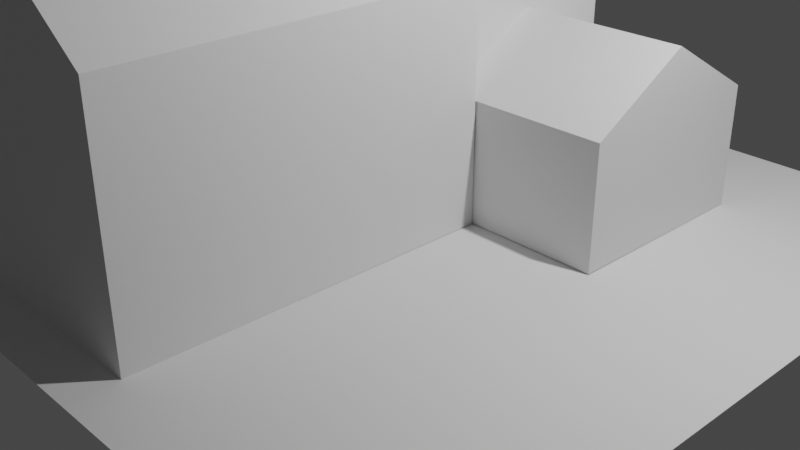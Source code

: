# Source: simpsonshouse.blend  (saved by Blender 3.0.42; exported with 4.5.12 LTS)
import bpy
from mathutils import Matrix  # noqa: F401  (used for matrix-valued properties, if any)

bpy.ops.wm.read_factory_settings(use_empty=True)
scene = bpy.context.scene
scene.name = 'Scene'

# ---- collections
col_collection = bpy.data.collections.new('Collection'); scene.collection.children.link(col_collection)

# ---- world
world_world = bpy.data.worlds.new('World'); scene.world = world_world
world_world.use_nodes = True; world_world.node_tree.nodes.clear()
_N = world_world.node_tree.nodes; _L = world_world.node_tree.links
n0 = _N.new('ShaderNodeOutputWorld'); n0.name = 'World Output'; n0.location = (300, 300)
n1 = _N.new('ShaderNodeBackground'); n1.name = 'Background'; n1.location = (10, 300)
n1.inputs[0].default_value = (0.05088, 0.05088, 0.05088, 1.0)
_L.new(n1.outputs[0], n0.inputs[0])
n0.is_active_output = True
world_world.color = (0.05088, 0.05088, 0.05088)
world_world.use_sun_shadow = False
world_world.sun_shadow_jitter_overblur = 0.0

# ---- cameras
cam_camera = bpy.data.cameras.new('Camera')
cam_camera.clip_end = 100.0
cam_camera.ortho_scale = 7.314

# ---- lights
light_light = bpy.data.lights.new('Light', 'POINT')
light_light.transmission_factor = 0.0
light_light.energy = 1000.0
light_light.shadow_soft_size = 0.1
light_light.shadow_maximum_resolution = 0.006
light_light.use_absolute_resolution = True

# ---- meshes
me_plane = bpy.data.meshes.new('Plane')
me_plane.from_pydata([(-1.0, -1.0, 0.0), (1.0, -1.0, 0.0), (-1.0, 1.0, 0.0), (1.0, 1.0, 0.0)], [], [(0, 1, 3, 2)])
_uv = me_plane.uv_layers.new(name='UVMap')
_uv.uv.foreach_set('vector', [0.0, 0.0, 1.0, 0.0, 1.0, 1.0, 0.0, 1.0])
me_plane.use_remesh_fix_poles = True
me_plane.use_remesh_preserve_attributes = False
me_plane.update()
me_plano = bpy.data.meshes.new('Plano')
me_plano.from_pydata([(-0.9315, -1.018, -0.00731), (0.9565, -1.019, -0.008216), (-0.9295, 0.9788, 0.005508), (0.9588, 0.9787, 0.006954), (-0.9275, -1.023, 3.83), (0.9605, -1.023, 3.831), (-0.9279, 0.9736, 3.83), (0.9603, 0.9739, 3.832), (-0.00356, -1.018, -0.007755), (-0.001409, 0.9788, 0.006219), (0.0004817, -1.023, 5.69), (0.0001384, 0.9737, 5.69)], [], [(8, 9, 3, 1), (10, 5, 7, 11), (1, 3, 7, 5), (2, 0, 4, 6), (3, 9, 2, 6, 11, 7), (4, 10, 11, 6), (0, 2, 9, 8), (0, 8, 1, 5, 10, 4)])
_uv = me_plano.uv_layers.new(name='MapaUV')
_uv.uv.foreach_set('vector', [0.4915, 0.0, 0.4915, 1.0, 1.0, 1.0, 1.0, 0.0, 0.4915, 0.0, 1.0, 0.0, 1.0, 1.0, 0.4915, 1.0, 1.0, 0.0, 1.0, 1.0, 1.0, 1.0, 1.0, 0.0, 0.0, 1.0, 0.0, 0.0, 0.0, 0.0, 0.0, 1.0, 1.0, 1.0, 0.4915, 1.0, 0.0, 1.0, 0.0, 1.0, 0.4915, 1.0, 1.0, 1.0, 0.0, 0.0, 0.4915, 0.0, 0.4915, 1.0, 0.0, 1.0, 0.0, 0.0, 0.0, 1.0, 0.4915, 1.0, 0.4915, 0.0, 0.0, 0.0, 0.4915, 0.0, 1.0, 0.0, 1.0, 0.0, 0.4915, 0.0, 0.0, 0.0])
me_plano.use_remesh_fix_poles = True
me_plano.use_remesh_preserve_attributes = False
me_plano.update()
me_plano_001 = bpy.data.meshes.new('Plano.001')
me_plano_001.from_pydata([(-0.9315, -1.571, -0.00731), (0.9565, -1.571, -0.008216), (-0.9295, 0.9788, 0.005508), (0.9588, 0.9787, 0.006954), (-0.9275, -1.576, 4.468), (0.9605, -1.576, 4.469), (-0.9279, 0.9736, 4.468), (0.9603, 0.9739, 4.47), (-0.00356, -1.571, -0.007755), (-0.001409, 0.9788, 0.006219), (0.0004817, -1.576, 6.328), (0.0001384, 0.9737, 6.328), (0.9576, -0.2969, -0.0006339), (-0.9305, -0.2966, -0.0009039), (0.9585, -1.574, 2.231), (0.9596, 0.9763, 2.238), (-0.9277, -0.3016, 4.468), (0.9604, -0.3015, 4.47), (0.0003101, -0.3016, 6.328), (-0.002485, -0.2967, -0.0007712), (0.959, -0.2992, 2.234)], [], [(19, 9, 3, 12), (18, 17, 7, 11), (20, 15, 7, 17), (13, 0, 4, 16), (3, 9, 2, 6, 11, 7, 15), (16, 18, 11, 6), (13, 2, 9, 19), (0, 8, 1, 14, 5, 10, 4), (12, 3, 15, 20), (1, 12, 20, 14), (0, 13, 19, 8), (4, 10, 18, 16), (2, 13, 16, 6), (14, 20, 17, 5), (10, 5, 17, 18), (8, 19, 12, 1)])
_uv = me_plano_001.uv_layers.new(name='MapaUV')
_uv.uv.foreach_set('vector', [0.4915, 0.4998, 0.4915, 1.0, 1.0, 1.0, 1.0, 0.4998, 0.4915, 0.4998, 1.0, 0.4998, 1.0, 1.0, 0.4915, 1.0, 1.0, 0.4998, 1.0, 1.0, 1.0, 1.0, 1.0, 0.4998, 0.0, 0.4998, 0.0, 0.0, 0.0, 0.0, 0.0, 0.4998, 1.0, 1.0, 0.4915, 1.0, 0.0, 1.0, 0.0, 1.0, 0.4915, 1.0, 1.0, 1.0, 1.0, 1.0, 0.0, 0.4998, 0.4915, 0.4998, 0.4915, 1.0, 0.0, 1.0, 0.0, 0.4998, 0.0, 1.0, 0.4915, 1.0, 0.4915, 0.4998, 0.0, 0.0, 0.4915, 0.0, 1.0, 0.0, 1.0, 0.0, 1.0, 0.0, 0.4915, 0.0, 0.0, 0.0, 1.0, 0.4998, 1.0, 1.0, 1.0, 1.0, 1.0, 0.4998, 1.0, 0.0, 1.0, 0.4998, 1.0, 0.4998, 1.0, 0.0, 0.0, 0.0, 0.0, 0.4998, 0.4915, 0.4998, 0.4915, 0.0, 0.0, 0.0, 0.4915, 0.0, 0.4915, 0.4998, 0.0, 0.4998, 0.0, 1.0, 0.0, 0.4998, 0.0, 0.4998, 0.0, 1.0, 1.0, 0.0, 1.0, 0.4998, 1.0, 0.4998, 1.0, 0.0, 0.4915, 0.0, 1.0, 0.0, 1.0, 0.4998, 0.4915, 0.4998, 0.4915, 0.0, 0.4915, 0.4998, 1.0, 0.4998, 1.0, 0.0])
me_plano_001.use_remesh_fix_poles = True
me_plano_001.use_remesh_preserve_attributes = False
me_plano_001.update()
me_plano_002 = bpy.data.meshes.new('Plano.002')
me_plano_002.from_pydata([(-0.9315, -1.571, -0.00731), (-0.9295, 0.9442, 0.005508), (-0.9275, -1.576, 2.524), (-0.9279, 0.939, 2.524), (-0.9305, -0.3202, -0.001023), (-0.9277, -0.3253, 3.76), (-2.239, -0.3195, 0.007495), (-2.24, -1.57, 0.001207), (-2.237, -0.3246, 3.768), (-2.236, -1.575, 2.532), (-2.237, 0.9397, 2.532), (-2.238, 0.9449, 0.01403)], [], [(4, 5, 2, 0), (1, 3, 5, 4), (1, 4, 6, 11), (0, 2, 9, 7), (4, 0, 7, 6), (5, 3, 10, 8), (3, 1, 11, 10), (2, 5, 8, 9), (11, 6, 7, 9, 8, 10)])
_uv = me_plano_002.uv_layers.new(name='MapaUV')
_uv.uv.foreach_set('vector', [0.0, 0.4905, 0.0, 0.4905, 0.0, 0.0, 0.0, 0.0, 0.0, 1.0, 0.0, 1.0, 0.0, 0.4905, 0.0, 0.4905, 0.0, 1.0, 0.0, 0.4905, 0.0, 0.4905, 0.0, 1.0, 0.0, 0.0, 0.0, 0.0, 0.0, 0.0, 0.0, 0.0, 0.0, 0.4905, 0.0, 0.0, 0.0, 0.0, 0.0, 0.4905, 0.0, 0.4905, 0.0, 1.0, 0.0, 1.0, 0.0, 0.4905, 0.0, 1.0, 0.0, 1.0, 0.0, 1.0, 0.0, 1.0, 0.0, 0.0, 0.0, 0.4905, 0.0, 0.4905, 0.0, 0.0, 0.0, 1.0, 0.0, 0.4905, 0.0, 0.0, 0.0, 0.0, 0.0, 0.4905, 0.0, 1.0])
me_plano_002.use_remesh_fix_poles = True
me_plano_002.use_remesh_preserve_attributes = False
me_plano_002.update()

# ---- objects
ob_light = bpy.data.objects.new('Light', light_light)
ob_camera = bpy.data.objects.new('Camera', cam_camera)
ob_plane = bpy.data.objects.new('Plane', me_plane)
ob_plano = bpy.data.objects.new('Plano', me_plano)
ob_plano_001 = bpy.data.objects.new('Plano.001', me_plano_001)
ob_plano_002 = bpy.data.objects.new('Plano.002', me_plano_002)

# ---- transforms, parenting, visibility, modifiers, constraints
ob_light.location = (4.076, 1.005, 5.904)
ob_light.rotation_euler = (0.6503, 0.05522, 1.866)
ob_light.lock_rotations_4d = False
ob_light.empty_display_type = 'ARROWS'
ob_light.color = (0.0, 0.0, 0.0, 0.0)
ob_light.lineart.crease_threshold = 0.0
ob_camera.location = (7.359, -6.926, 4.958)
ob_camera.rotation_euler = (1.109, 0.0, 0.8149)
ob_camera.lock_rotations_4d = False
ob_camera.empty_display_type = 'ARROWS'
ob_camera.color = (0.0, 0.0, 0.0, 0.0)
ob_camera.display_type = 'WIRE'
ob_camera.lineart.crease_threshold = 0.0
ob_plane.location = (0.0, 0.0, 0.0)
ob_plane.scale = (4.055, 4.055, 4.055)
ob_plano.location = (-1.049, -1.508, 0.003252)
ob_plano.scale = (-1.761, 1.999, 0.6525)
ob_plano_001.location = (-1.049, 1.287, 0.003252)
ob_plano_001.scale = (-1.385, -0.8805, 0.5132)
ob_plano_002.location = (-1.049, 1.287, 0.003252)
ob_plano_002.scale = (-1.385, -0.8805, 0.5132)

# ---- collection membership
col_collection.objects.link(ob_light)
col_collection.objects.link(ob_camera)
col_collection.objects.link(ob_plane)
col_collection.objects.link(ob_plano)
col_collection.objects.link(ob_plano_001)
col_collection.objects.link(ob_plano_002)

# ---- scene / render settings (as saved in the file)
scene.camera = ob_camera
scene.frame_start = 1; scene.frame_end = 250; scene.frame_set(0)
scene.render.engine = 'BLENDER_EEVEE_NEXT'
scene.cycles.sampling_pattern = 'TABULATED_SOBOL'
scene.cycles.use_light_tree = False
scene.view_settings.view_transform = 'Filmic'
bpy.context.view_layer.update()
